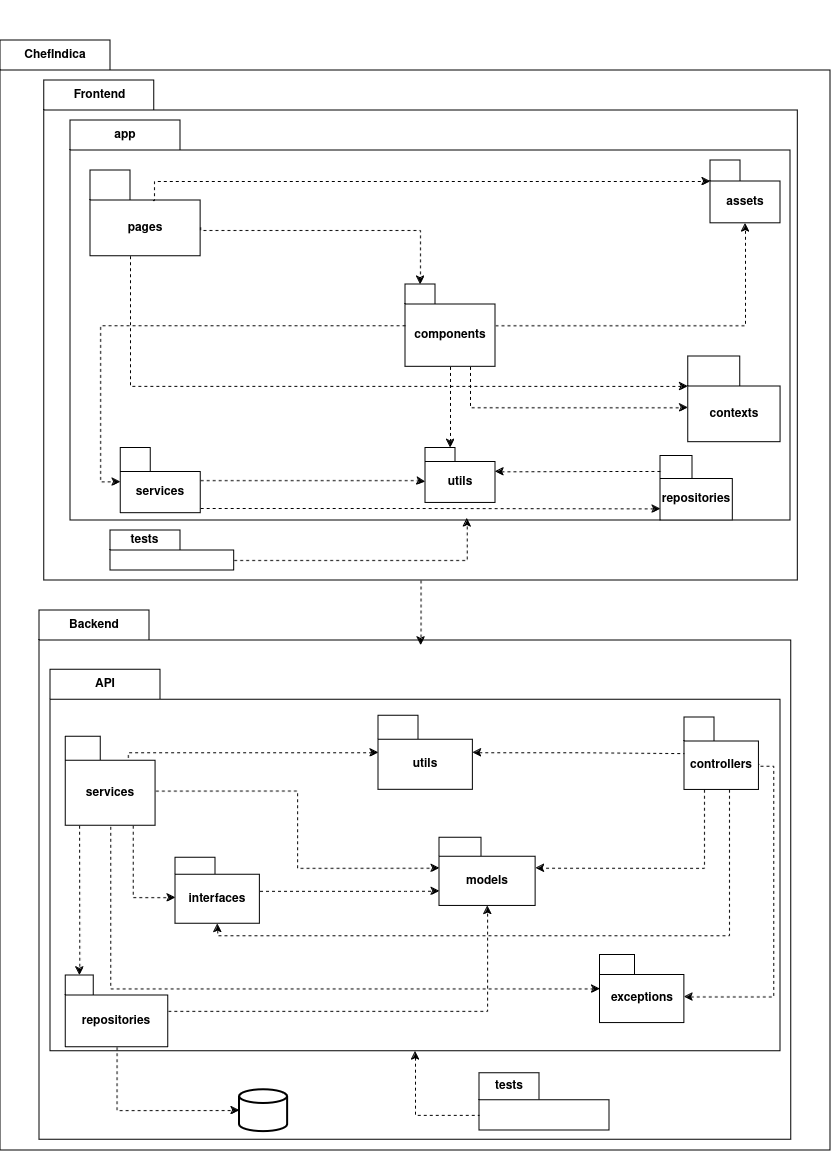

The diagram above was exported from draw.io. Its source (the exported page's mxGraphModel, read from the mxfile embedded in the PNG):
<mxGraphModel dx="1946" dy="2236" grid="1" gridSize="10" guides="1" tooltips="1" connect="1" arrows="1" fold="1" page="1" pageScale="1" pageWidth="850" pageHeight="1100" math="0" shadow="0">
  <root>
    <mxCell id="0" />
    <mxCell id="1" parent="0" />
    <mxCell id="Sj5W9hqEelweWwCMlrfV-1" value="ChefIndica" style="shape=folder;fontStyle=1;tabWidth=110;tabHeight=30;tabPosition=left;html=1;boundedLbl=1;labelInHeader=1;container=1;collapsible=0;whiteSpace=wrap;" vertex="1" parent="1">
      <mxGeometry y="10" width="830" height="1110" as="geometry" />
    </mxCell>
    <mxCell id="Sj5W9hqEelweWwCMlrfV-2" value="" style="html=1;strokeColor=none;resizeWidth=1;resizeHeight=1;fillColor=none;part=1;connectable=0;allowArrows=0;deletable=0;whiteSpace=wrap;" vertex="1" parent="Sj5W9hqEelweWwCMlrfV-1">
      <mxGeometry width="830" height="874.125" relative="1" as="geometry">
        <mxPoint y="-40" as="offset" />
      </mxGeometry>
    </mxCell>
    <mxCell id="Sj5W9hqEelweWwCMlrfV-3" value="&lt;div&gt;Frontend&lt;/div&gt;" style="shape=folder;fontStyle=1;tabWidth=110;tabHeight=30;tabPosition=left;html=1;boundedLbl=1;labelInHeader=1;container=1;collapsible=0;whiteSpace=wrap;" vertex="1" parent="Sj5W9hqEelweWwCMlrfV-1">
      <mxGeometry x="43.68" y="40" width="753.55" height="500" as="geometry" />
    </mxCell>
    <mxCell id="Sj5W9hqEelweWwCMlrfV-4" value="" style="html=1;strokeColor=none;resizeWidth=1;resizeHeight=1;fillColor=none;part=1;connectable=0;allowArrows=0;deletable=0;whiteSpace=wrap;" vertex="1" parent="Sj5W9hqEelweWwCMlrfV-3">
      <mxGeometry width="753.55" height="349.9988970541892" relative="1" as="geometry">
        <mxPoint y="30" as="offset" />
      </mxGeometry>
    </mxCell>
    <mxCell id="Sj5W9hqEelweWwCMlrfV-75" value="&lt;div&gt;tests&lt;/div&gt;" style="shape=folder;fontStyle=1;tabWidth=70;tabHeight=20;tabPosition=left;html=1;boundedLbl=1;labelInHeader=1;container=1;collapsible=0;whiteSpace=wrap;" vertex="1" parent="Sj5W9hqEelweWwCMlrfV-3">
      <mxGeometry x="66.32" y="450" width="123.68" height="40" as="geometry" />
    </mxCell>
    <mxCell id="Sj5W9hqEelweWwCMlrfV-76" value="" style="html=1;strokeColor=none;resizeWidth=1;resizeHeight=1;fillColor=none;part=1;connectable=0;allowArrows=0;deletable=0;whiteSpace=wrap;" vertex="1" parent="Sj5W9hqEelweWwCMlrfV-75">
      <mxGeometry width="123.67999999999999" height="28.000000000000004" relative="1" as="geometry">
        <mxPoint y="30" as="offset" />
      </mxGeometry>
    </mxCell>
    <mxCell id="Sj5W9hqEelweWwCMlrfV-5" value="&lt;div&gt;Backend&lt;/div&gt;" style="shape=folder;fontStyle=1;tabWidth=110;tabHeight=30;tabPosition=left;html=1;boundedLbl=1;labelInHeader=1;container=1;collapsible=0;whiteSpace=wrap;" vertex="1" parent="Sj5W9hqEelweWwCMlrfV-1">
      <mxGeometry x="39.11" y="570" width="751.78" height="529.24" as="geometry" />
    </mxCell>
    <mxCell id="Sj5W9hqEelweWwCMlrfV-6" value="" style="html=1;strokeColor=none;resizeWidth=1;resizeHeight=1;fillColor=none;part=1;connectable=0;allowArrows=0;deletable=0;whiteSpace=wrap;" vertex="1" parent="Sj5W9hqEelweWwCMlrfV-5">
      <mxGeometry width="751.78" height="370.1695555347617" relative="1" as="geometry">
        <mxPoint y="30" as="offset" />
      </mxGeometry>
    </mxCell>
    <mxCell id="Sj5W9hqEelweWwCMlrfV-7" value="&lt;div&gt;API&lt;/div&gt;" style="shape=folder;fontStyle=1;tabWidth=110;tabHeight=30;tabPosition=left;html=1;boundedLbl=1;labelInHeader=1;container=1;collapsible=0;whiteSpace=wrap;" vertex="1" parent="Sj5W9hqEelweWwCMlrfV-5">
      <mxGeometry x="10.9" y="59.2415066071425" width="729.99" height="381.5268668786991" as="geometry" />
    </mxCell>
    <mxCell id="Sj5W9hqEelweWwCMlrfV-8" value="" style="html=1;strokeColor=none;resizeWidth=1;resizeHeight=1;fillColor=none;part=1;connectable=0;allowArrows=0;deletable=0;whiteSpace=wrap;" vertex="1" parent="Sj5W9hqEelweWwCMlrfV-7">
      <mxGeometry width="729.9900000000001" height="267.0688068150895" relative="1" as="geometry">
        <mxPoint y="30" as="offset" />
      </mxGeometry>
    </mxCell>
    <mxCell id="Sj5W9hqEelweWwCMlrfV-28" value="services" style="shape=folder;fontStyle=1;tabWidth=35;tabHeight=24;tabPosition=left;html=1;boundedLbl=1;whiteSpace=wrap;" vertex="1" parent="Sj5W9hqEelweWwCMlrfV-7">
      <mxGeometry x="15.363853520174091" y="66.94965213415908" width="89.78844077571715" height="89.02293560502979" as="geometry" />
    </mxCell>
    <mxCell id="Sj5W9hqEelweWwCMlrfV-35" value="controllers" style="shape=folder;fontStyle=1;tabWidth=30;tabHeight=24;tabPosition=left;html=1;boundedLbl=1;whiteSpace=wrap;" vertex="1" parent="Sj5W9hqEelweWwCMlrfV-7">
      <mxGeometry x="633.9063918765631" y="47.63711848921065" width="74.42464090964998" height="72.41513103378578" as="geometry" />
    </mxCell>
    <mxCell id="Sj5W9hqEelweWwCMlrfV-44" style="edgeStyle=orthogonalEdgeStyle;rounded=0;orthogonalLoop=1;jettySize=auto;html=1;dashed=1;endArrow=none;endFill=0;startArrow=classic;startFill=1;" edge="1" parent="Sj5W9hqEelweWwCMlrfV-7" source="Sj5W9hqEelweWwCMlrfV-33" target="Sj5W9hqEelweWwCMlrfV-28">
      <mxGeometry relative="1" as="geometry" />
    </mxCell>
    <mxCell id="Sj5W9hqEelweWwCMlrfV-45" style="edgeStyle=orthogonalEdgeStyle;rounded=0;orthogonalLoop=1;jettySize=auto;html=1;dashed=1;entryX=0;entryY=0;entryDx=74.6;entryDy=46.53;entryPerimeter=0;endArrow=none;endFill=0;startArrow=classic;startFill=1;" edge="1" parent="Sj5W9hqEelweWwCMlrfV-7" source="Sj5W9hqEelweWwCMlrfV-33" target="Sj5W9hqEelweWwCMlrfV-35">
      <mxGeometry relative="1" as="geometry">
        <Array as="points">
          <mxPoint x="723.2957729154992" y="327.1578465470774" />
          <mxPoint x="723.2957729154992" y="96.46962141772795" />
        </Array>
      </mxGeometry>
    </mxCell>
    <mxCell id="Sj5W9hqEelweWwCMlrfV-33" value="exceptions" style="shape=folder;fontStyle=1;tabWidth=35;tabHeight=20;tabPosition=left;html=1;boundedLbl=1;whiteSpace=wrap;" vertex="1" parent="Sj5W9hqEelweWwCMlrfV-7">
      <mxGeometry x="549.505257547389" y="285.1411320882909" width="84.40113432917411" height="68.05302641315808" as="geometry" />
    </mxCell>
    <mxCell id="Sj5W9hqEelweWwCMlrfV-32" value="interfaces" style="shape=folder;fontStyle=1;tabWidth=40;tabHeight=17;tabPosition=left;html=1;boundedLbl=1;whiteSpace=wrap;" vertex="1" parent="Sj5W9hqEelweWwCMlrfV-7">
      <mxGeometry x="125.10522748083251" y="188.01033318349792" width="84.40113432917411" height="66.00828987223885" as="geometry" />
    </mxCell>
    <mxCell id="Sj5W9hqEelweWwCMlrfV-31" value="models" style="shape=folder;fontStyle=1;tabWidth=42;tabHeight=19;tabPosition=left;html=1;boundedLbl=1;whiteSpace=wrap;" vertex="1" parent="Sj5W9hqEelweWwCMlrfV-7">
      <mxGeometry x="389.11457612988744" y="168.00701952361615" width="96.10356111027592" height="68.16837052572276" as="geometry" />
    </mxCell>
    <mxCell id="Sj5W9hqEelweWwCMlrfV-51" style="edgeStyle=orthogonalEdgeStyle;rounded=0;orthogonalLoop=1;jettySize=auto;html=1;dashed=1;" edge="1" parent="Sj5W9hqEelweWwCMlrfV-7" source="Sj5W9hqEelweWwCMlrfV-30" target="Sj5W9hqEelweWwCMlrfV-31">
      <mxGeometry relative="1" as="geometry" />
    </mxCell>
    <mxCell id="Sj5W9hqEelweWwCMlrfV-30" value="repositories" style="shape=folder;fontStyle=1;tabWidth=28;tabHeight=20;tabPosition=left;html=1;boundedLbl=1;whiteSpace=wrap;" vertex="1" parent="Sj5W9hqEelweWwCMlrfV-7">
      <mxGeometry x="15.359972655045059" y="305.75522885675525" width="102.48981754007605" height="71.735572370304" as="geometry" />
    </mxCell>
    <mxCell id="Sj5W9hqEelweWwCMlrfV-47" style="edgeStyle=orthogonalEdgeStyle;rounded=0;orthogonalLoop=1;jettySize=auto;html=1;dashed=1;startArrow=classic;startFill=1;endArrow=none;endFill=0;" edge="1" parent="Sj5W9hqEelweWwCMlrfV-7" source="Sj5W9hqEelweWwCMlrfV-29" target="Sj5W9hqEelweWwCMlrfV-35">
      <mxGeometry relative="1" as="geometry" />
    </mxCell>
    <mxCell id="Sj5W9hqEelweWwCMlrfV-29" value="utils" style="shape=folder;fontStyle=1;tabWidth=40;tabHeight=24;tabPosition=left;html=1;boundedLbl=1;whiteSpace=wrap;" vertex="1" parent="Sj5W9hqEelweWwCMlrfV-7">
      <mxGeometry x="328.00715064711426" y="45.98035759964533" width="94.37762774869825" height="74.0718919233511" as="geometry" />
    </mxCell>
    <mxCell id="Sj5W9hqEelweWwCMlrfV-46" style="edgeStyle=orthogonalEdgeStyle;rounded=0;orthogonalLoop=1;jettySize=auto;html=1;entryX=0;entryY=0;entryDx=62.5;entryDy=24;entryPerimeter=0;dashed=1;startArrow=classic;startFill=1;endArrow=none;endFill=0;" edge="1" parent="Sj5W9hqEelweWwCMlrfV-7" source="Sj5W9hqEelweWwCMlrfV-29" target="Sj5W9hqEelweWwCMlrfV-28">
      <mxGeometry relative="1" as="geometry">
        <Array as="points">
          <mxPoint x="77.8166486722882" y="82.83804447826638" />
        </Array>
      </mxGeometry>
    </mxCell>
    <mxCell id="Sj5W9hqEelweWwCMlrfV-49" style="edgeStyle=orthogonalEdgeStyle;rounded=0;orthogonalLoop=1;jettySize=auto;html=1;exitX=0.75;exitY=1;exitDx=0;exitDy=0;exitPerimeter=0;entryX=0;entryY=0;entryDx=0;entryDy=39.975;entryPerimeter=0;dashed=1;" edge="1" parent="Sj5W9hqEelweWwCMlrfV-7" source="Sj5W9hqEelweWwCMlrfV-28" target="Sj5W9hqEelweWwCMlrfV-32">
      <mxGeometry relative="1" as="geometry" />
    </mxCell>
    <mxCell id="Sj5W9hqEelweWwCMlrfV-53" style="edgeStyle=orthogonalEdgeStyle;rounded=0;orthogonalLoop=1;jettySize=auto;html=1;entryX=0;entryY=0;entryDx=96.33;entryDy=30.5025;entryPerimeter=0;dashed=1;" edge="1" parent="Sj5W9hqEelweWwCMlrfV-7" source="Sj5W9hqEelweWwCMlrfV-35" target="Sj5W9hqEelweWwCMlrfV-31">
      <mxGeometry relative="1" as="geometry">
        <Array as="points">
          <mxPoint x="654" y="199" />
        </Array>
      </mxGeometry>
    </mxCell>
    <mxCell id="Sj5W9hqEelweWwCMlrfV-58" style="edgeStyle=orthogonalEdgeStyle;rounded=0;orthogonalLoop=1;jettySize=auto;html=1;exitX=0;exitY=0;exitDx=90;exitDy=54.44916666666667;exitPerimeter=0;entryX=0;entryY=0;entryDx=0;entryDy=30.5025;entryPerimeter=0;dashed=1;" edge="1" parent="Sj5W9hqEelweWwCMlrfV-7" source="Sj5W9hqEelweWwCMlrfV-28" target="Sj5W9hqEelweWwCMlrfV-31">
      <mxGeometry relative="1" as="geometry" />
    </mxCell>
    <mxCell id="Sj5W9hqEelweWwCMlrfV-59" style="edgeStyle=orthogonalEdgeStyle;rounded=0;orthogonalLoop=1;jettySize=auto;html=1;entryX=0;entryY=0;entryDx=0;entryDy=53.50750000000001;entryPerimeter=0;dashed=1;" edge="1" parent="Sj5W9hqEelweWwCMlrfV-7" source="Sj5W9hqEelweWwCMlrfV-32" target="Sj5W9hqEelweWwCMlrfV-31">
      <mxGeometry relative="1" as="geometry">
        <Array as="points">
          <mxPoint x="355" y="221" />
        </Array>
      </mxGeometry>
    </mxCell>
    <mxCell id="Sj5W9hqEelweWwCMlrfV-72" style="edgeStyle=orthogonalEdgeStyle;rounded=0;orthogonalLoop=1;jettySize=auto;html=1;entryX=0;entryY=0;entryDx=14;entryDy=0;entryPerimeter=0;dashed=1;" edge="1" parent="Sj5W9hqEelweWwCMlrfV-7" target="Sj5W9hqEelweWwCMlrfV-30">
      <mxGeometry relative="1" as="geometry">
        <mxPoint x="29.11" y="156.00849339285753" as="sourcePoint" />
        <Array as="points">
          <mxPoint x="29" y="156" />
        </Array>
      </mxGeometry>
    </mxCell>
    <mxCell id="Sj5W9hqEelweWwCMlrfV-89" style="edgeStyle=orthogonalEdgeStyle;rounded=0;orthogonalLoop=1;jettySize=auto;html=1;entryX=0.5;entryY=1;entryDx=0;entryDy=0;entryPerimeter=0;dashed=1;" edge="1" parent="Sj5W9hqEelweWwCMlrfV-7" source="Sj5W9hqEelweWwCMlrfV-35" target="Sj5W9hqEelweWwCMlrfV-32">
      <mxGeometry relative="1" as="geometry">
        <Array as="points">
          <mxPoint x="679" y="266" />
          <mxPoint x="167" y="266" />
        </Array>
      </mxGeometry>
    </mxCell>
    <mxCell id="Sj5W9hqEelweWwCMlrfV-70" value="" style="strokeWidth=2;html=1;shape=mxgraph.flowchart.database;whiteSpace=wrap;" vertex="1" parent="Sj5W9hqEelweWwCMlrfV-5">
      <mxGeometry x="199.99908844801274" y="479.1308690538952" width="48.11671342313051" height="41.88204114050446" as="geometry" />
    </mxCell>
    <mxCell id="Sj5W9hqEelweWwCMlrfV-74" style="edgeStyle=orthogonalEdgeStyle;rounded=0;orthogonalLoop=1;jettySize=auto;html=1;entryX=0;entryY=0.5;entryDx=0;entryDy=0;entryPerimeter=0;exitX=0.5;exitY=1;exitDx=0;exitDy=0;exitPerimeter=0;dashed=1;" edge="1" parent="Sj5W9hqEelweWwCMlrfV-5" source="Sj5W9hqEelweWwCMlrfV-30" target="Sj5W9hqEelweWwCMlrfV-70">
      <mxGeometry relative="1" as="geometry" />
    </mxCell>
    <mxCell id="Sj5W9hqEelweWwCMlrfV-77" value="&lt;div&gt;tests&lt;/div&gt;" style="shape=folder;fontStyle=1;tabWidth=60;tabHeight=27;tabPosition=left;html=1;boundedLbl=1;labelInHeader=1;container=1;collapsible=0;whiteSpace=wrap;" vertex="1" parent="Sj5W9hqEelweWwCMlrfV-5">
      <mxGeometry x="440" y="462.72" width="130" height="57.28" as="geometry" />
    </mxCell>
    <mxCell id="Sj5W9hqEelweWwCMlrfV-78" value="" style="html=1;strokeColor=none;resizeWidth=1;resizeHeight=1;fillColor=none;part=1;connectable=0;allowArrows=0;deletable=0;whiteSpace=wrap;" vertex="1" parent="Sj5W9hqEelweWwCMlrfV-77">
      <mxGeometry width="130" height="40.096000000000004" relative="1" as="geometry">
        <mxPoint y="30" as="offset" />
      </mxGeometry>
    </mxCell>
    <mxCell id="Sj5W9hqEelweWwCMlrfV-84" style="edgeStyle=orthogonalEdgeStyle;rounded=0;orthogonalLoop=1;jettySize=auto;html=1;entryX=0;entryY=0;entryDx=0;entryDy=42.14;entryPerimeter=0;dashed=1;endArrow=none;endFill=0;startArrow=classic;startFill=1;" edge="1" parent="Sj5W9hqEelweWwCMlrfV-5" source="Sj5W9hqEelweWwCMlrfV-7" target="Sj5W9hqEelweWwCMlrfV-77">
      <mxGeometry relative="1" as="geometry" />
    </mxCell>
    <mxCell id="Sj5W9hqEelweWwCMlrfV-65" style="edgeStyle=orthogonalEdgeStyle;rounded=0;orthogonalLoop=1;jettySize=auto;html=1;entryX=0.508;entryY=0.066;entryDx=0;entryDy=0;entryPerimeter=0;dashed=1;" edge="1" parent="Sj5W9hqEelweWwCMlrfV-1" source="Sj5W9hqEelweWwCMlrfV-3" target="Sj5W9hqEelweWwCMlrfV-5">
      <mxGeometry relative="1" as="geometry">
        <Array as="points">
          <mxPoint x="421" y="532" />
          <mxPoint x="420" y="605" />
        </Array>
      </mxGeometry>
    </mxCell>
    <mxCell id="Sj5W9hqEelweWwCMlrfV-87" value="app" style="shape=folder;fontStyle=1;tabWidth=110;tabHeight=30;tabPosition=left;html=1;boundedLbl=1;labelInHeader=1;container=1;collapsible=0;whiteSpace=wrap;" vertex="1" parent="1">
      <mxGeometry x="70" y="90" width="720" height="400" as="geometry" />
    </mxCell>
    <mxCell id="Sj5W9hqEelweWwCMlrfV-88" value="" style="html=1;strokeColor=none;resizeWidth=1;resizeHeight=1;fillColor=none;part=1;connectable=0;allowArrows=0;deletable=0;whiteSpace=wrap;" vertex="1" parent="Sj5W9hqEelweWwCMlrfV-87">
      <mxGeometry width="700.2739726027398" height="279.9988235343548" relative="1" as="geometry">
        <mxPoint y="30" as="offset" />
      </mxGeometry>
    </mxCell>
    <mxCell id="Sj5W9hqEelweWwCMlrfV-60" value="pages" style="shape=folder;fontStyle=1;tabWidth=40;tabHeight=30;tabPosition=left;html=1;boundedLbl=1;whiteSpace=wrap;" vertex="1" parent="Sj5W9hqEelweWwCMlrfV-87">
      <mxGeometry x="20" y="50.00475453938513" width="110.14" height="85.71392557174127" as="geometry" />
    </mxCell>
    <mxCell id="Sj5W9hqEelweWwCMlrfV-97" style="edgeStyle=orthogonalEdgeStyle;rounded=0;orthogonalLoop=1;jettySize=auto;html=1;dashed=1;" edge="1" parent="Sj5W9hqEelweWwCMlrfV-87" source="Sj5W9hqEelweWwCMlrfV-61" target="Sj5W9hqEelweWwCMlrfV-80">
      <mxGeometry relative="1" as="geometry" />
    </mxCell>
    <mxCell id="Sj5W9hqEelweWwCMlrfV-111" style="edgeStyle=orthogonalEdgeStyle;rounded=0;orthogonalLoop=1;jettySize=auto;html=1;dashed=1;" edge="1" parent="Sj5W9hqEelweWwCMlrfV-87" source="Sj5W9hqEelweWwCMlrfV-61" target="Sj5W9hqEelweWwCMlrfV-86">
      <mxGeometry relative="1" as="geometry">
        <Array as="points">
          <mxPoint x="380" y="300" />
          <mxPoint x="380" y="300" />
        </Array>
      </mxGeometry>
    </mxCell>
    <mxCell id="Sj5W9hqEelweWwCMlrfV-61" value="components" style="shape=folder;fontStyle=1;tabWidth=30;tabHeight=20;tabPosition=left;html=1;boundedLbl=1;whiteSpace=wrap;" vertex="1" parent="Sj5W9hqEelweWwCMlrfV-87">
      <mxGeometry x="335" y="164.10560097840565" width="90" height="82.34083050071216" as="geometry" />
    </mxCell>
    <mxCell id="Sj5W9hqEelweWwCMlrfV-80" value="assets" style="shape=folder;fontStyle=1;tabWidth=30;tabHeight=21;tabPosition=left;html=1;boundedLbl=1;whiteSpace=wrap;" vertex="1" parent="Sj5W9hqEelweWwCMlrfV-87">
      <mxGeometry x="640" y="39.99564102564102" width="70" height="62.82051282051282" as="geometry" />
    </mxCell>
    <mxCell id="Sj5W9hqEelweWwCMlrfV-86" value="utils" style="shape=folder;fontStyle=1;tabWidth=30;tabHeight=14;tabPosition=left;html=1;boundedLbl=1;whiteSpace=wrap;" vertex="1" parent="Sj5W9hqEelweWwCMlrfV-87">
      <mxGeometry x="355" y="327.4769230769231" width="70" height="54.94358974358974" as="geometry" />
    </mxCell>
    <mxCell id="Sj5W9hqEelweWwCMlrfV-91" value="repositories" style="shape=folder;fontStyle=1;tabWidth=32;tabHeight=23;tabPosition=left;html=1;boundedLbl=1;whiteSpace=wrap;" vertex="1" parent="Sj5W9hqEelweWwCMlrfV-87">
      <mxGeometry x="590" y="335.52512820512817" width="72.33" height="64.47179487179487" as="geometry" />
    </mxCell>
    <mxCell id="Sj5W9hqEelweWwCMlrfV-92" value="contexts" style="shape=folder;fontStyle=1;tabWidth=52;tabHeight=30;tabPosition=left;html=1;boundedLbl=1;whiteSpace=wrap;" vertex="1" parent="Sj5W9hqEelweWwCMlrfV-87">
      <mxGeometry x="617.6700000000001" y="235.89718746064298" width="92.33" height="85.71392557174127" as="geometry" />
    </mxCell>
    <mxCell id="Sj5W9hqEelweWwCMlrfV-100" style="edgeStyle=orthogonalEdgeStyle;rounded=0;orthogonalLoop=1;jettySize=auto;html=1;entryX=0;entryY=0;entryDx=0;entryDy=51.42857142857143;entryPerimeter=0;dashed=1;flowAnimation=0;" edge="1" parent="Sj5W9hqEelweWwCMlrfV-87" source="Sj5W9hqEelweWwCMlrfV-61" target="Sj5W9hqEelweWwCMlrfV-92">
      <mxGeometry relative="1" as="geometry">
        <Array as="points">
          <mxPoint x="400" y="287" />
        </Array>
      </mxGeometry>
    </mxCell>
    <mxCell id="Sj5W9hqEelweWwCMlrfV-62" value="services" style="shape=folder;fontStyle=1;tabWidth=30;tabHeight=24;tabPosition=left;html=1;boundedLbl=1;whiteSpace=wrap;" vertex="1" parent="Sj5W9hqEelweWwCMlrfV-87">
      <mxGeometry x="50.139999999999986" y="327.4769230769231" width="80" height="65.19999999999999" as="geometry" />
    </mxCell>
    <mxCell id="Sj5W9hqEelweWwCMlrfV-105" style="edgeStyle=orthogonalEdgeStyle;rounded=0;orthogonalLoop=1;jettySize=auto;html=1;entryX=0;entryY=0;entryDx=0;entryDy=33.8925;entryPerimeter=0;dashed=1;" edge="1" parent="Sj5W9hqEelweWwCMlrfV-87" source="Sj5W9hqEelweWwCMlrfV-61" target="Sj5W9hqEelweWwCMlrfV-62">
      <mxGeometry relative="1" as="geometry" />
    </mxCell>
    <mxCell id="Sj5W9hqEelweWwCMlrfV-114" style="edgeStyle=orthogonalEdgeStyle;rounded=0;orthogonalLoop=1;jettySize=auto;html=1;exitX=0;exitY=0;exitDx=110.14;exitDy=56.785538716223876;exitPerimeter=0;entryX=0;entryY=0;entryDx=15;entryDy=0;entryPerimeter=0;dashed=1;" edge="1" parent="Sj5W9hqEelweWwCMlrfV-87" source="Sj5W9hqEelweWwCMlrfV-60" target="Sj5W9hqEelweWwCMlrfV-61">
      <mxGeometry relative="1" as="geometry">
        <Array as="points">
          <mxPoint x="130" y="110" />
          <mxPoint x="350" y="110" />
        </Array>
      </mxGeometry>
    </mxCell>
    <mxCell id="Sj5W9hqEelweWwCMlrfV-116" style="edgeStyle=orthogonalEdgeStyle;rounded=0;orthogonalLoop=1;jettySize=auto;html=1;entryX=0;entryY=0;entryDx=0;entryDy=33.785;entryPerimeter=0;dashed=1;" edge="1" parent="Sj5W9hqEelweWwCMlrfV-87" source="Sj5W9hqEelweWwCMlrfV-62" target="Sj5W9hqEelweWwCMlrfV-86">
      <mxGeometry relative="1" as="geometry">
        <Array as="points">
          <mxPoint x="345" y="360" />
        </Array>
      </mxGeometry>
    </mxCell>
    <mxCell id="Sj5W9hqEelweWwCMlrfV-117" style="edgeStyle=orthogonalEdgeStyle;rounded=0;orthogonalLoop=1;jettySize=auto;html=1;entryX=0;entryY=0;entryDx=0;entryDy=52.894999999999996;entryPerimeter=0;dashed=1;" edge="1" parent="Sj5W9hqEelweWwCMlrfV-87" source="Sj5W9hqEelweWwCMlrfV-62" target="Sj5W9hqEelweWwCMlrfV-91">
      <mxGeometry relative="1" as="geometry">
        <Array as="points">
          <mxPoint x="340" y="388" />
          <mxPoint x="340" y="388" />
        </Array>
      </mxGeometry>
    </mxCell>
    <mxCell id="Sj5W9hqEelweWwCMlrfV-118" style="edgeStyle=orthogonalEdgeStyle;rounded=0;orthogonalLoop=1;jettySize=auto;html=1;entryX=0;entryY=0;entryDx=70;entryDy=23.8925;entryPerimeter=0;dashed=1;" edge="1" parent="Sj5W9hqEelweWwCMlrfV-87" source="Sj5W9hqEelweWwCMlrfV-91" target="Sj5W9hqEelweWwCMlrfV-86">
      <mxGeometry relative="1" as="geometry">
        <Array as="points">
          <mxPoint x="550" y="351" />
          <mxPoint x="550" y="351" />
        </Array>
      </mxGeometry>
    </mxCell>
    <mxCell id="Sj5W9hqEelweWwCMlrfV-119" style="edgeStyle=orthogonalEdgeStyle;rounded=0;orthogonalLoop=1;jettySize=auto;html=1;entryX=0;entryY=0;entryDx=0;entryDy=30;entryPerimeter=0;dashed=1;" edge="1" parent="Sj5W9hqEelweWwCMlrfV-87" source="Sj5W9hqEelweWwCMlrfV-60" target="Sj5W9hqEelweWwCMlrfV-92">
      <mxGeometry relative="1" as="geometry">
        <Array as="points">
          <mxPoint x="60" y="266" />
        </Array>
      </mxGeometry>
    </mxCell>
    <mxCell id="Sj5W9hqEelweWwCMlrfV-121" style="edgeStyle=orthogonalEdgeStyle;rounded=0;orthogonalLoop=1;jettySize=auto;html=1;entryX=0;entryY=0;entryDx=0;entryDy=21;entryPerimeter=0;dashed=1;exitX=0.567;exitY=0.351;exitDx=0;exitDy=0;exitPerimeter=0;" edge="1" parent="Sj5W9hqEelweWwCMlrfV-87" source="Sj5W9hqEelweWwCMlrfV-60" target="Sj5W9hqEelweWwCMlrfV-80">
      <mxGeometry relative="1" as="geometry">
        <Array as="points">
          <mxPoint x="84" y="80" />
          <mxPoint x="84" y="61" />
        </Array>
      </mxGeometry>
    </mxCell>
    <mxCell id="Sj5W9hqEelweWwCMlrfV-110" style="edgeStyle=orthogonalEdgeStyle;rounded=0;orthogonalLoop=1;jettySize=auto;html=1;entryX=0.551;entryY=0.995;entryDx=0;entryDy=0;entryPerimeter=0;dashed=1;" edge="1" parent="1" source="Sj5W9hqEelweWwCMlrfV-75" target="Sj5W9hqEelweWwCMlrfV-87">
      <mxGeometry relative="1" as="geometry">
        <Array as="points">
          <mxPoint x="467" y="530" />
        </Array>
      </mxGeometry>
    </mxCell>
  </root>
</mxGraphModel>